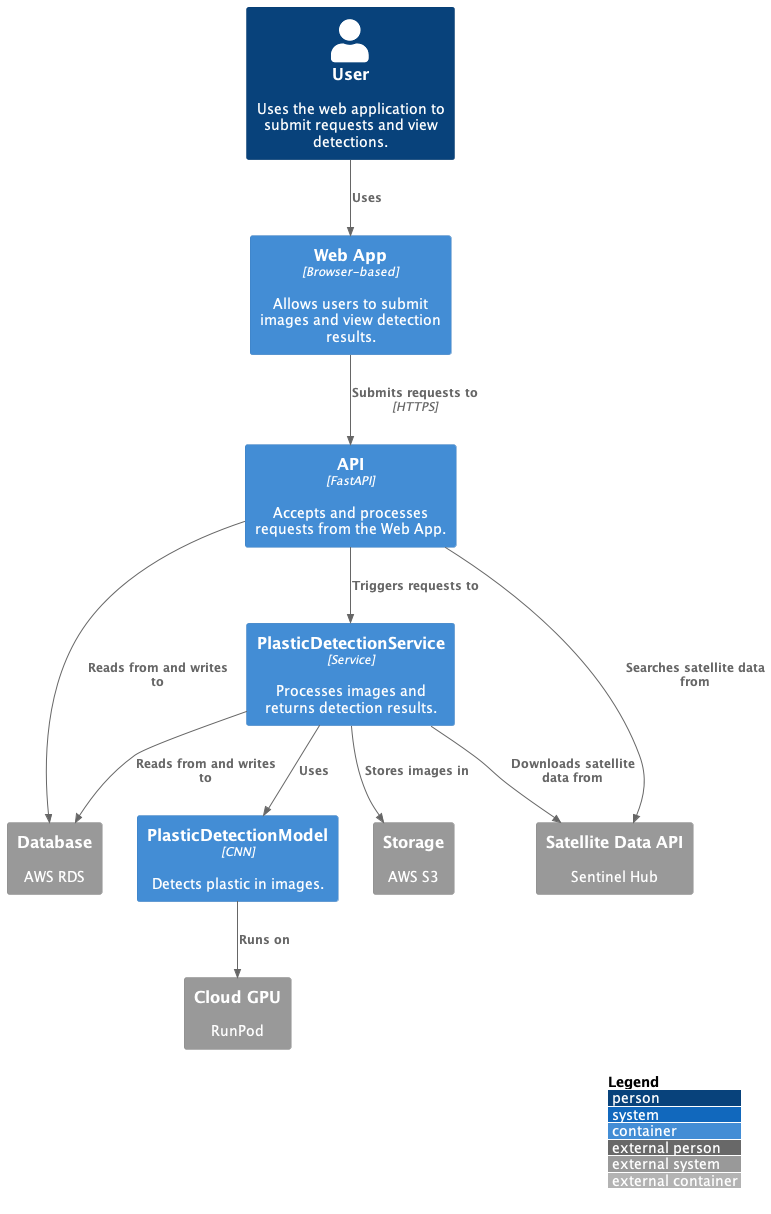

The diagram above was rendered by PlantUML. Its source (embedded in the PNG):
@startuml Container Diagram
!include https://raw.githubusercontent.com/plantuml-stdlib/C4-PlantUML/master/C4_Container.puml

LAYOUT_WITH_LEGEND()

Person(user, "User", "Uses the web application to submit requests and view detections.")
Container(webApp, "Web App", "Browser-based", "Allows users to submit images and view detection results.")
Container(api, "API", "FastAPI", "Accepts and processes requests from the Web App.")
Container(svc, "PlasticDetectionService", "Service", "Processes images and returns detection results.")
Container(model, "PlasticDetectionModel", "CNN", "Detects plastic in images.")
System_Ext(sh, "Satellite Data API", "Sentinel Hub")
System_Ext(s3, "Storage", "AWS S3")
System_Ext(rds, "Database", "AWS RDS")
System_Ext(runpod, "Cloud GPU", "RunPod")

Rel(user, webApp, "Uses")
Rel(webApp, api, "Submits requests to", "HTTPS")
Rel(api, svc, "Triggers requests to")
Rel(api, sh, "Searches satellite data from")
Rel(svc, rds, "Reads from and writes to")
Rel(svc, model, "Uses")
Rel(svc, s3, "Stores images in")
Rel_R(api, rds, "Reads from and writes to")
Rel(svc, sh, "Downloads satellite data from")
Rel(model, runpod, "Runs on")

@enduml